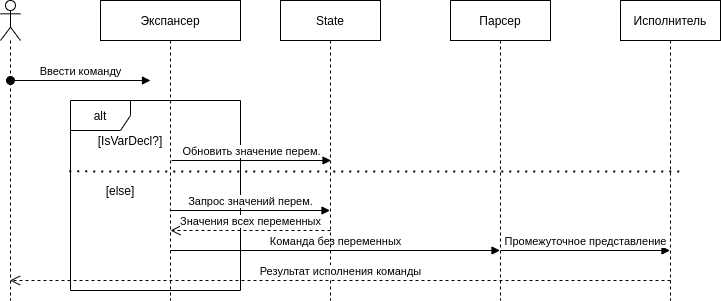

The diagram above was exported from draw.io. Its source (the exported page's mxGraphModel, read from the mxfile embedded in the PNG):
<mxGraphModel dx="1038" dy="591" grid="1" gridSize="10" guides="1" tooltips="1" connect="1" arrows="1" fold="1" page="1" pageScale="1" pageWidth="850" pageHeight="1100" math="0" shadow="0">
  <root>
    <mxCell id="0" />
    <mxCell id="1" parent="0" />
    <mxCell id="QPgZvHjdzSI6FjlxjnW6-1" value="" style="shape=umlLifeline;participant=umlActor;perimeter=lifelinePerimeter;whiteSpace=wrap;html=1;container=1;collapsible=0;recursiveResize=0;verticalAlign=top;spacingTop=36;outlineConnect=0;" parent="1" vertex="1">
      <mxGeometry x="60" y="80" width="20" height="300" as="geometry" />
    </mxCell>
    <mxCell id="QPgZvHjdzSI6FjlxjnW6-2" value="Ввести команду" style="html=1;verticalAlign=bottom;startArrow=oval;startFill=1;endArrow=block;startSize=8;" parent="1" edge="1">
      <mxGeometry width="60" relative="1" as="geometry">
        <mxPoint x="70" y="160" as="sourcePoint" />
        <mxPoint x="210" y="160" as="targetPoint" />
      </mxGeometry>
    </mxCell>
    <mxCell id="QPgZvHjdzSI6FjlxjnW6-3" value="Парсер" style="shape=umlLifeline;perimeter=lifelinePerimeter;whiteSpace=wrap;html=1;container=1;collapsible=0;recursiveResize=0;outlineConnect=0;" parent="1" vertex="1">
      <mxGeometry x="510" y="80" width="100" height="300" as="geometry" />
    </mxCell>
    <mxCell id="QPgZvHjdzSI6FjlxjnW6-26" value="Промежуточное представление" style="html=1;verticalAlign=bottom;endArrow=block;" parent="QPgZvHjdzSI6FjlxjnW6-3" target="QPgZvHjdzSI6FjlxjnW6-24" edge="1">
      <mxGeometry width="80" relative="1" as="geometry">
        <mxPoint x="50" y="250" as="sourcePoint" />
        <mxPoint x="130" y="250" as="targetPoint" />
      </mxGeometry>
    </mxCell>
    <mxCell id="QPgZvHjdzSI6FjlxjnW6-11" value="Экспансер" style="shape=umlLifeline;perimeter=lifelinePerimeter;whiteSpace=wrap;html=1;container=1;collapsible=0;recursiveResize=0;outlineConnect=0;" parent="1" vertex="1">
      <mxGeometry x="160" y="80" width="140" height="300" as="geometry" />
    </mxCell>
    <mxCell id="QPgZvHjdzSI6FjlxjnW6-9" value="alt" style="shape=umlFrame;whiteSpace=wrap;html=1;" parent="QPgZvHjdzSI6FjlxjnW6-11" vertex="1">
      <mxGeometry x="-30" y="100" width="170" height="190" as="geometry" />
    </mxCell>
    <mxCell id="QPgZvHjdzSI6FjlxjnW6-13" value="[IsVarDecl?]" style="text;html=1;strokeColor=none;fillColor=none;align=center;verticalAlign=middle;whiteSpace=wrap;rounded=0;" parent="QPgZvHjdzSI6FjlxjnW6-11" vertex="1">
      <mxGeometry x="-10" y="130" width="80" height="20" as="geometry" />
    </mxCell>
    <mxCell id="QPgZvHjdzSI6FjlxjnW6-14" value="[else]" style="text;html=1;strokeColor=none;fillColor=none;align=center;verticalAlign=middle;whiteSpace=wrap;rounded=0;" parent="QPgZvHjdzSI6FjlxjnW6-11" vertex="1">
      <mxGeometry x="-20" y="180" width="80" height="20" as="geometry" />
    </mxCell>
    <mxCell id="QPgZvHjdzSI6FjlxjnW6-16" value="Обновить значение перем." style="html=1;verticalAlign=bottom;endArrow=block;" parent="QPgZvHjdzSI6FjlxjnW6-11" edge="1">
      <mxGeometry width="80" relative="1" as="geometry">
        <mxPoint x="71" y="160" as="sourcePoint" />
        <mxPoint x="230.50000000000023" y="160" as="targetPoint" />
      </mxGeometry>
    </mxCell>
    <mxCell id="QPgZvHjdzSI6FjlxjnW6-18" value="Запрос значений перем." style="html=1;verticalAlign=bottom;endArrow=block;" parent="QPgZvHjdzSI6FjlxjnW6-11" target="QPgZvHjdzSI6FjlxjnW6-15" edge="1">
      <mxGeometry width="80" relative="1" as="geometry">
        <mxPoint x="70" y="210" as="sourcePoint" />
        <mxPoint x="150" y="210" as="targetPoint" />
      </mxGeometry>
    </mxCell>
    <mxCell id="QPgZvHjdzSI6FjlxjnW6-22" value="Команда без переменных" style="html=1;verticalAlign=bottom;endArrow=block;" parent="QPgZvHjdzSI6FjlxjnW6-11" target="QPgZvHjdzSI6FjlxjnW6-3" edge="1">
      <mxGeometry width="80" relative="1" as="geometry">
        <mxPoint x="70" y="250" as="sourcePoint" />
        <mxPoint x="150" y="250" as="targetPoint" />
      </mxGeometry>
    </mxCell>
    <mxCell id="QPgZvHjdzSI6FjlxjnW6-15" value="State" style="shape=umlLifeline;perimeter=lifelinePerimeter;whiteSpace=wrap;html=1;container=1;collapsible=0;recursiveResize=0;outlineConnect=0;" parent="1" vertex="1">
      <mxGeometry x="340" y="80" width="100" height="300" as="geometry" />
    </mxCell>
    <mxCell id="QPgZvHjdzSI6FjlxjnW6-20" value="Значения всех переменных" style="html=1;verticalAlign=bottom;endArrow=open;dashed=1;endSize=8;entryX=0.588;entryY=0.684;entryDx=0;entryDy=0;entryPerimeter=0;" parent="1" target="QPgZvHjdzSI6FjlxjnW6-9" edge="1">
      <mxGeometry relative="1" as="geometry">
        <mxPoint x="390" y="310" as="sourcePoint" />
        <mxPoint x="310" y="310" as="targetPoint" />
      </mxGeometry>
    </mxCell>
    <mxCell id="QPgZvHjdzSI6FjlxjnW6-23" value="" style="endArrow=none;dashed=1;html=1;dashPattern=1 3;strokeWidth=2;exitX=-0.008;exitY=0.373;exitDx=0;exitDy=0;exitPerimeter=0;" parent="1" source="QPgZvHjdzSI6FjlxjnW6-9" edge="1">
      <mxGeometry width="50" height="50" relative="1" as="geometry">
        <mxPoint x="450" y="280" as="sourcePoint" />
        <mxPoint x="740" y="251" as="targetPoint" />
      </mxGeometry>
    </mxCell>
    <mxCell id="QPgZvHjdzSI6FjlxjnW6-24" value="Исполнитель" style="shape=umlLifeline;perimeter=lifelinePerimeter;whiteSpace=wrap;html=1;container=1;collapsible=0;recursiveResize=0;outlineConnect=0;" parent="1" vertex="1">
      <mxGeometry x="680" y="80" width="100" height="300" as="geometry" />
    </mxCell>
    <mxCell id="QPgZvHjdzSI6FjlxjnW6-28" value="Результат исполнения команды" style="html=1;verticalAlign=bottom;endArrow=open;dashed=1;endSize=8;" parent="1" target="QPgZvHjdzSI6FjlxjnW6-1" edge="1">
      <mxGeometry relative="1" as="geometry">
        <mxPoint x="730" y="360" as="sourcePoint" />
        <mxPoint x="650" y="360" as="targetPoint" />
      </mxGeometry>
    </mxCell>
  </root>
</mxGraphModel>